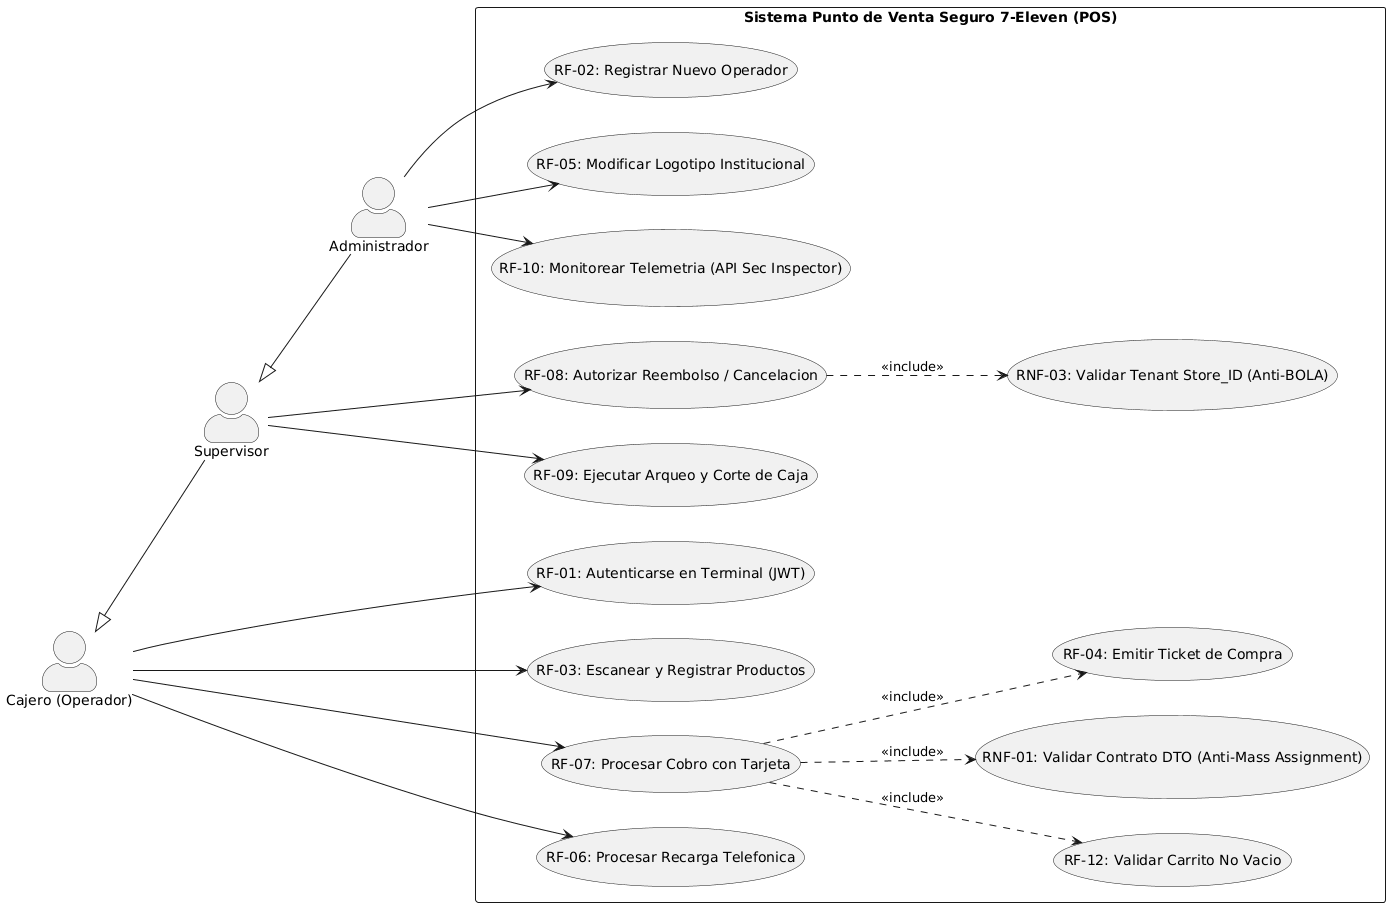

The diagram above was rendered by PlantUML. Its source (embedded in the PNG):
@startuml
left to right direction
skinparam packageStyle rectangle
skinparam shadowing false
skinparam actorStyle awesome

actor "Cajero (Operador)" as Cashier
actor "Supervisor" as Supervisor
actor "Administrador" as Admin

rectangle "Sistema Punto de Venta Seguro 7-Eleven (POS)" {
    usecase "RF-01: Autenticarse en Terminal (JWT)" as UC_Login
    usecase "RF-03: Escanear y Registrar Productos" as UC_Scan
    usecase "RF-07: Procesar Cobro con Tarjeta" as UC_PayCard
    usecase "RF-06: Procesar Recarga Telefonica" as UC_Recharge
    usecase "RF-04: Emitir Ticket de Compra" as UC_Ticket
    usecase "RF-12: Validar Carrito No Vacio" as UC_ValidateCart
    usecase "RF-08: Autorizar Reembolso / Cancelacion" as UC_Refund
    usecase "RF-09: Ejecutar Arqueo y Corte de Caja" as UC_CashAudit
    usecase "RF-02: Registrar Nuevo Operador" as UC_CreateUser
    usecase "RF-05: Modificar Logotipo Institucional" as UC_Logo
    usecase "RF-10: Monitorear Telemetria (API Sec Inspector)" as UC_Telemetry
    usecase "RNF-01: Validar Contrato DTO (Anti-Mass Assignment)" as UC_DTO
    usecase "RNF-03: Validar Tenant Store_ID (Anti-BOLA)" as UC_Tenant
}

Cashier <|-- Supervisor
Supervisor <|-- Admin

Cashier --> UC_Login
Cashier --> UC_Scan
Cashier --> UC_PayCard
Cashier --> UC_Recharge

UC_PayCard ..> UC_ValidateCart : <<include>>
UC_PayCard ..> UC_Ticket : <<include>>
UC_PayCard ..> UC_DTO : <<include>>

Supervisor --> UC_Refund
Supervisor --> UC_CashAudit
UC_Refund ..> UC_Tenant : <<include>>

Admin --> UC_CreateUser
Admin --> UC_Logo
Admin --> UC_Telemetry
@enduml